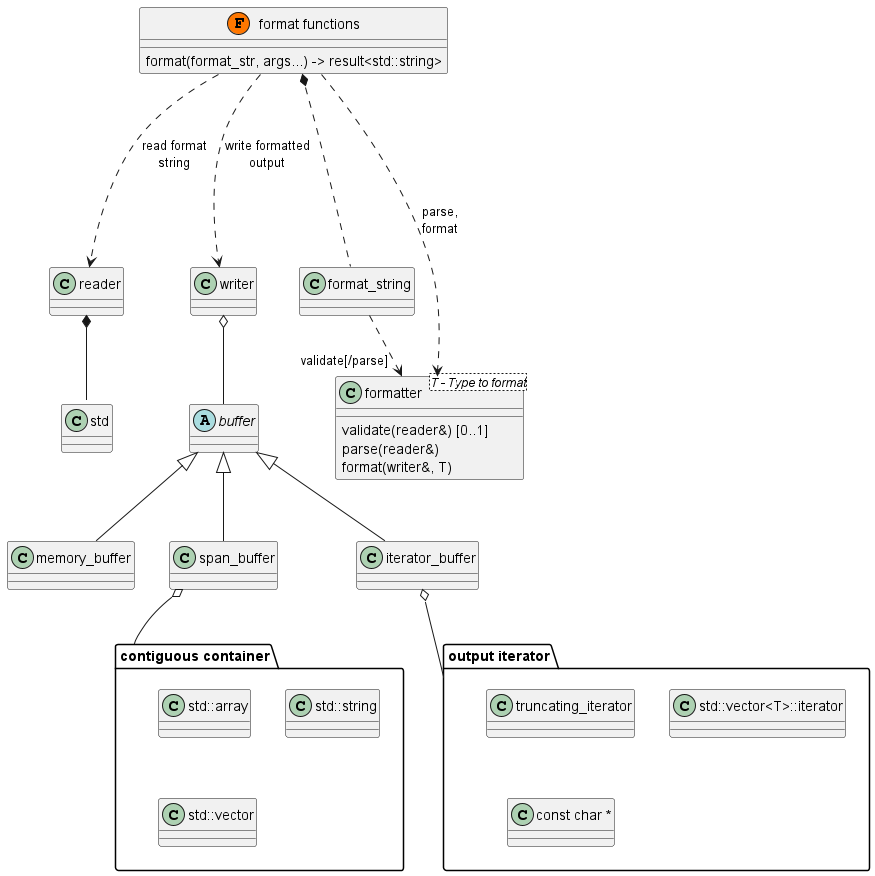

The diagram above was rendered by PlantUML. Its source (embedded in the PNG):
@startuml

class "format functions" << (F,#FF7700) >> {
    format(format_str, args...) -> result<std::string>
}

class reader
reader *-- "std::string_view"

abstract class buffer

class memory_buffer
class span_buffer
class iterator_buffer

buffer <|-- iterator_buffer
buffer <|-- span_buffer
buffer <|-- memory_buffer

class writer
writer o-- buffer

iterator_buffer o-- "output iterator"

package "output iterator" {
    class truncating_iterator
    class "std::vector<T>::iterator"
    class "const char *"
}

package "contiguous container" {
    class "std::array"
    class "std::string" as s2
    class "std::vector"
}

span_buffer o-- "contiguous container"

class format_string

class formatter<T - Type to format> {
    validate(reader&) [0..1]
    parse(reader&)
    format(writer&, T)
}

format_string  -.> "validate[/parse] " formatter

"format functions" *-.- "format_string"
"format functions" -.-> "writer" : "write formatted\noutput"
"format functions" -.-> "reader" : read format\nstring
"format functions" -.-> "formatter" : parse,\nformat

@enduml